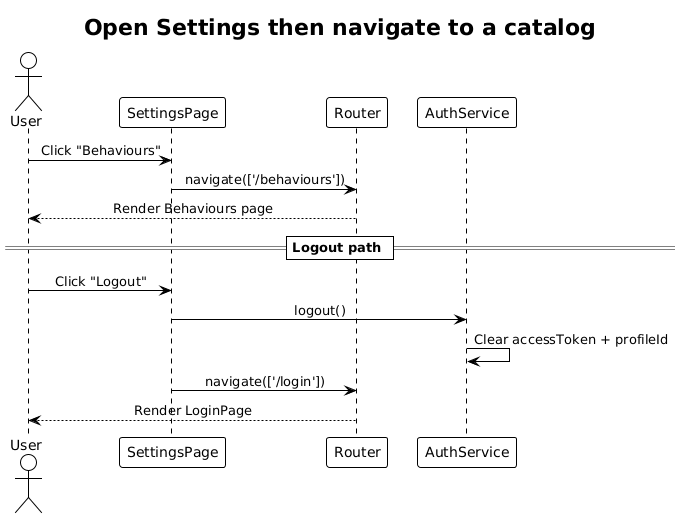

The diagram above was rendered by PlantUML. Its source (embedded in the PNG):
@startuml
!theme plain
skinparam sequenceMessageAlign center

title Open Settings then navigate to a catalog

actor User
participant "SettingsPage" as Page
participant "Router" as R
participant "AuthService" as Auth

User -> Page: Click "Behaviours"
Page -> R: navigate(['/behaviours'])
R --> User: Render Behaviours page

== Logout path ==
User -> Page: Click "Logout"
Page -> Auth: logout()
Auth -> Auth: Clear accessToken + profileId
Page -> R: navigate(['/login'])
R --> User: Render LoginPage
@enduml